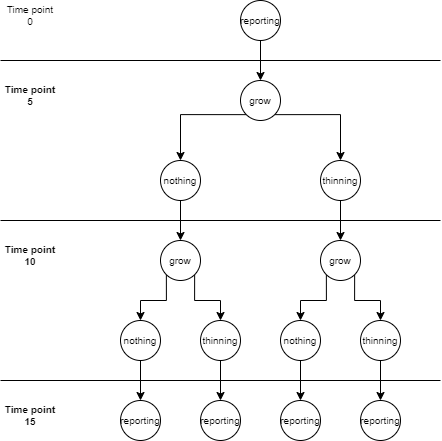

The diagram above was exported from draw.io. Its source (the exported page's mxGraphModel, read from the mxfile embedded in the PNG):
<mxGraphModel dx="1102" dy="865" grid="1" gridSize="10" guides="1" tooltips="1" connect="1" arrows="1" fold="1" page="1" pageScale="1" pageWidth="850" pageHeight="1100" math="0" shadow="0">
  <root>
    <mxCell id="0" />
    <mxCell id="1" parent="0" />
    <mxCell id="HszqTKQb1LKu5qHj1FpW-31" style="edgeStyle=orthogonalEdgeStyle;rounded=0;orthogonalLoop=1;jettySize=auto;html=1;exitX=0;exitY=1;exitDx=0;exitDy=0;fontSize=10;" parent="1" source="HszqTKQb1LKu5qHj1FpW-1" target="HszqTKQb1LKu5qHj1FpW-9" edge="1">
      <mxGeometry relative="1" as="geometry" />
    </mxCell>
    <mxCell id="HszqTKQb1LKu5qHj1FpW-32" style="edgeStyle=orthogonalEdgeStyle;rounded=0;orthogonalLoop=1;jettySize=auto;html=1;exitX=1;exitY=1;exitDx=0;exitDy=0;fontSize=10;" parent="1" source="HszqTKQb1LKu5qHj1FpW-1" target="HszqTKQb1LKu5qHj1FpW-8" edge="1">
      <mxGeometry relative="1" as="geometry" />
    </mxCell>
    <mxCell id="HszqTKQb1LKu5qHj1FpW-1" value="grow" style="ellipse;whiteSpace=wrap;html=1;aspect=fixed;fontSize=10;" parent="1" vertex="1">
      <mxGeometry x="360" y="200" width="40" height="40" as="geometry" />
    </mxCell>
    <mxCell id="HszqTKQb1LKu5qHj1FpW-21" style="edgeStyle=orthogonalEdgeStyle;rounded=0;orthogonalLoop=1;jettySize=auto;html=1;exitX=0.5;exitY=1;exitDx=0;exitDy=0;fontSize=10;" parent="1" source="HszqTKQb1LKu5qHj1FpW-8" target="HszqTKQb1LKu5qHj1FpW-10" edge="1">
      <mxGeometry relative="1" as="geometry" />
    </mxCell>
    <mxCell id="HszqTKQb1LKu5qHj1FpW-8" value="thinning" style="ellipse;whiteSpace=wrap;html=1;aspect=fixed;fontSize=10;" parent="1" vertex="1">
      <mxGeometry x="440" y="280" width="40" height="40" as="geometry" />
    </mxCell>
    <mxCell id="HszqTKQb1LKu5qHj1FpW-22" style="edgeStyle=orthogonalEdgeStyle;rounded=0;orthogonalLoop=1;jettySize=auto;html=1;exitX=0.5;exitY=1;exitDx=0;exitDy=0;fontSize=10;" parent="1" source="HszqTKQb1LKu5qHj1FpW-9" target="HszqTKQb1LKu5qHj1FpW-12" edge="1">
      <mxGeometry relative="1" as="geometry" />
    </mxCell>
    <mxCell id="HszqTKQb1LKu5qHj1FpW-9" value="nothing" style="ellipse;whiteSpace=wrap;html=1;aspect=fixed;fontSize=10;" parent="1" vertex="1">
      <mxGeometry x="280" y="280" width="40" height="40" as="geometry" />
    </mxCell>
    <mxCell id="HszqTKQb1LKu5qHj1FpW-19" style="edgeStyle=orthogonalEdgeStyle;rounded=0;orthogonalLoop=1;jettySize=auto;html=1;exitX=0;exitY=1;exitDx=0;exitDy=0;fontSize=10;" parent="1" source="HszqTKQb1LKu5qHj1FpW-10" target="HszqTKQb1LKu5qHj1FpW-14" edge="1">
      <mxGeometry relative="1" as="geometry" />
    </mxCell>
    <mxCell id="HszqTKQb1LKu5qHj1FpW-20" style="edgeStyle=orthogonalEdgeStyle;rounded=0;orthogonalLoop=1;jettySize=auto;html=1;exitX=1;exitY=1;exitDx=0;exitDy=0;fontSize=10;" parent="1" source="HszqTKQb1LKu5qHj1FpW-10" target="HszqTKQb1LKu5qHj1FpW-13" edge="1">
      <mxGeometry relative="1" as="geometry" />
    </mxCell>
    <mxCell id="HszqTKQb1LKu5qHj1FpW-10" value="grow" style="ellipse;whiteSpace=wrap;html=1;aspect=fixed;fontSize=10;" parent="1" vertex="1">
      <mxGeometry x="440" y="360" width="40" height="40" as="geometry" />
    </mxCell>
    <mxCell id="HszqTKQb1LKu5qHj1FpW-17" style="edgeStyle=orthogonalEdgeStyle;rounded=0;orthogonalLoop=1;jettySize=auto;html=1;exitX=0;exitY=1;exitDx=0;exitDy=0;fontSize=10;" parent="1" source="HszqTKQb1LKu5qHj1FpW-12" target="HszqTKQb1LKu5qHj1FpW-16" edge="1">
      <mxGeometry relative="1" as="geometry" />
    </mxCell>
    <mxCell id="HszqTKQb1LKu5qHj1FpW-18" style="edgeStyle=orthogonalEdgeStyle;rounded=0;orthogonalLoop=1;jettySize=auto;html=1;exitX=1;exitY=1;exitDx=0;exitDy=0;fontSize=10;" parent="1" source="HszqTKQb1LKu5qHj1FpW-12" target="HszqTKQb1LKu5qHj1FpW-15" edge="1">
      <mxGeometry relative="1" as="geometry" />
    </mxCell>
    <mxCell id="HszqTKQb1LKu5qHj1FpW-12" value="grow" style="ellipse;whiteSpace=wrap;html=1;aspect=fixed;fontSize=10;" parent="1" vertex="1">
      <mxGeometry x="280" y="360" width="40" height="40" as="geometry" />
    </mxCell>
    <mxCell id="HszqTKQb1LKu5qHj1FpW-30" style="edgeStyle=orthogonalEdgeStyle;rounded=0;orthogonalLoop=1;jettySize=auto;html=1;exitX=0.5;exitY=1;exitDx=0;exitDy=0;fontSize=10;" parent="1" source="HszqTKQb1LKu5qHj1FpW-13" target="HszqTKQb1LKu5qHj1FpW-24" edge="1">
      <mxGeometry relative="1" as="geometry" />
    </mxCell>
    <mxCell id="HszqTKQb1LKu5qHj1FpW-13" value="thinning" style="ellipse;whiteSpace=wrap;html=1;aspect=fixed;fontSize=10;" parent="1" vertex="1">
      <mxGeometry x="480" y="440" width="40" height="40" as="geometry" />
    </mxCell>
    <mxCell id="HszqTKQb1LKu5qHj1FpW-29" style="edgeStyle=orthogonalEdgeStyle;rounded=0;orthogonalLoop=1;jettySize=auto;html=1;exitX=0.5;exitY=1;exitDx=0;exitDy=0;fontSize=10;" parent="1" source="HszqTKQb1LKu5qHj1FpW-14" target="HszqTKQb1LKu5qHj1FpW-25" edge="1">
      <mxGeometry relative="1" as="geometry" />
    </mxCell>
    <mxCell id="HszqTKQb1LKu5qHj1FpW-14" value="nothing" style="ellipse;whiteSpace=wrap;html=1;aspect=fixed;fontSize=10;" parent="1" vertex="1">
      <mxGeometry x="400" y="440" width="40" height="40" as="geometry" />
    </mxCell>
    <mxCell id="HszqTKQb1LKu5qHj1FpW-28" style="edgeStyle=orthogonalEdgeStyle;rounded=0;orthogonalLoop=1;jettySize=auto;html=1;exitX=0.5;exitY=1;exitDx=0;exitDy=0;fontSize=10;" parent="1" source="HszqTKQb1LKu5qHj1FpW-15" target="HszqTKQb1LKu5qHj1FpW-26" edge="1">
      <mxGeometry relative="1" as="geometry" />
    </mxCell>
    <mxCell id="HszqTKQb1LKu5qHj1FpW-15" value="thinning" style="ellipse;whiteSpace=wrap;html=1;aspect=fixed;fontSize=10;" parent="1" vertex="1">
      <mxGeometry x="320" y="440" width="40" height="40" as="geometry" />
    </mxCell>
    <mxCell id="HszqTKQb1LKu5qHj1FpW-27" style="edgeStyle=orthogonalEdgeStyle;rounded=0;orthogonalLoop=1;jettySize=auto;html=1;exitX=0.5;exitY=1;exitDx=0;exitDy=0;fontSize=10;" parent="1" source="HszqTKQb1LKu5qHj1FpW-16" target="HszqTKQb1LKu5qHj1FpW-23" edge="1">
      <mxGeometry relative="1" as="geometry" />
    </mxCell>
    <mxCell id="HszqTKQb1LKu5qHj1FpW-16" value="nothing" style="ellipse;whiteSpace=wrap;html=1;aspect=fixed;fontSize=10;" parent="1" vertex="1">
      <mxGeometry x="240" y="440" width="40" height="40" as="geometry" />
    </mxCell>
    <mxCell id="HszqTKQb1LKu5qHj1FpW-23" value="reporting" style="ellipse;whiteSpace=wrap;html=1;aspect=fixed;fontSize=10;" parent="1" vertex="1">
      <mxGeometry x="240" y="520" width="40" height="40" as="geometry" />
    </mxCell>
    <mxCell id="HszqTKQb1LKu5qHj1FpW-24" value="reporting" style="ellipse;whiteSpace=wrap;html=1;aspect=fixed;fontSize=10;" parent="1" vertex="1">
      <mxGeometry x="480" y="520" width="40" height="40" as="geometry" />
    </mxCell>
    <mxCell id="HszqTKQb1LKu5qHj1FpW-25" value="reporting" style="ellipse;whiteSpace=wrap;html=1;aspect=fixed;fontSize=10;" parent="1" vertex="1">
      <mxGeometry x="400" y="520" width="40" height="40" as="geometry" />
    </mxCell>
    <mxCell id="HszqTKQb1LKu5qHj1FpW-26" value="reporting" style="ellipse;whiteSpace=wrap;html=1;aspect=fixed;fontSize=10;" parent="1" vertex="1">
      <mxGeometry x="320" y="520" width="40" height="40" as="geometry" />
    </mxCell>
    <mxCell id="HszqTKQb1LKu5qHj1FpW-34" style="edgeStyle=orthogonalEdgeStyle;rounded=0;orthogonalLoop=1;jettySize=auto;html=1;exitX=0.5;exitY=1;exitDx=0;exitDy=0;fontSize=10;" parent="1" source="HszqTKQb1LKu5qHj1FpW-33" target="HszqTKQb1LKu5qHj1FpW-1" edge="1">
      <mxGeometry relative="1" as="geometry" />
    </mxCell>
    <mxCell id="HszqTKQb1LKu5qHj1FpW-33" value="reporting" style="ellipse;whiteSpace=wrap;html=1;aspect=fixed;fontSize=10;" parent="1" vertex="1">
      <mxGeometry x="360" y="120" width="40" height="40" as="geometry" />
    </mxCell>
    <mxCell id="HszqTKQb1LKu5qHj1FpW-35" value="" style="endArrow=none;html=1;rounded=0;fontSize=10;" parent="1" edge="1">
      <mxGeometry width="50" height="50" relative="1" as="geometry">
        <mxPoint x="120" y="180" as="sourcePoint" />
        <mxPoint x="560" y="180" as="targetPoint" />
      </mxGeometry>
    </mxCell>
    <mxCell id="HszqTKQb1LKu5qHj1FpW-36" value="" style="endArrow=none;html=1;rounded=0;fontSize=10;" parent="1" edge="1">
      <mxGeometry width="50" height="50" relative="1" as="geometry">
        <mxPoint x="120" y="340" as="sourcePoint" />
        <mxPoint x="560" y="340" as="targetPoint" />
      </mxGeometry>
    </mxCell>
    <mxCell id="HszqTKQb1LKu5qHj1FpW-37" value="" style="endArrow=none;html=1;rounded=0;fontSize=10;" parent="1" edge="1">
      <mxGeometry width="50" height="50" relative="1" as="geometry">
        <mxPoint x="120" y="500" as="sourcePoint" />
        <mxPoint x="560" y="500" as="targetPoint" />
      </mxGeometry>
    </mxCell>
    <mxCell id="HszqTKQb1LKu5qHj1FpW-38" value="Time point&lt;br&gt;0" style="text;html=1;strokeColor=none;fillColor=none;align=center;verticalAlign=middle;whiteSpace=wrap;rounded=0;fontSize=10;fontStyle=0" parent="1" vertex="1">
      <mxGeometry x="120" y="120" width="60" height="30" as="geometry" />
    </mxCell>
    <mxCell id="HszqTKQb1LKu5qHj1FpW-39" value="Time point&lt;br&gt;5" style="text;html=1;strokeColor=none;fillColor=none;align=center;verticalAlign=middle;whiteSpace=wrap;rounded=0;fontSize=10;fontStyle=1" parent="1" vertex="1">
      <mxGeometry x="120" y="200" width="60" height="30" as="geometry" />
    </mxCell>
    <mxCell id="HszqTKQb1LKu5qHj1FpW-40" value="Time point 10" style="text;html=1;strokeColor=none;fillColor=none;align=center;verticalAlign=middle;whiteSpace=wrap;rounded=0;fontSize=10;fontStyle=1" parent="1" vertex="1">
      <mxGeometry x="120" y="360" width="60" height="30" as="geometry" />
    </mxCell>
    <mxCell id="HszqTKQb1LKu5qHj1FpW-41" value="Time point&lt;br&gt;15" style="text;html=1;strokeColor=none;fillColor=none;align=center;verticalAlign=middle;whiteSpace=wrap;rounded=0;fontSize=10;fontStyle=1" parent="1" vertex="1">
      <mxGeometry x="120" y="520" width="60" height="30" as="geometry" />
    </mxCell>
  </root>
</mxGraphModel>